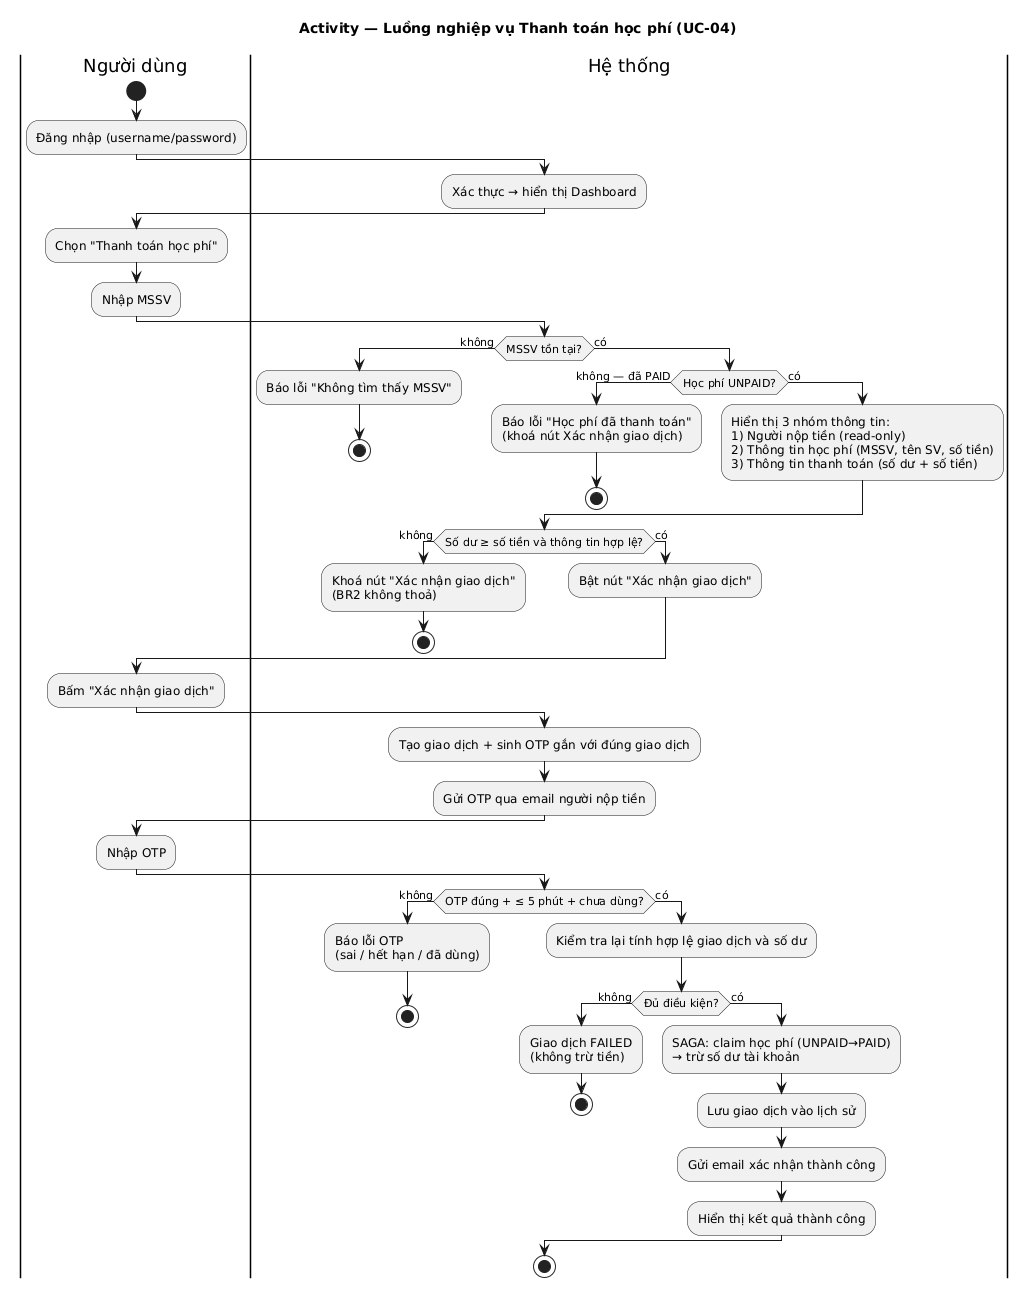

The diagram above was rendered by PlantUML. Its source (embedded in the PNG):
@startuml
title Activity — Luồng nghiệp vụ Thanh toán học phí (UC-04)

|Người dùng|
start
:Đăng nhập (username/password);
|Hệ thống|
:Xác thực → hiển thị Dashboard;

|Người dùng|
:Chọn "Thanh toán học phí";
:Nhập MSSV;

|Hệ thống|
if (MSSV tồn tại?) then (không)
  :Báo lỗi "Không tìm thấy MSSV";
  stop
else (có)
  if (Học phí UNPAID?) then (không — đã PAID)
    :Báo lỗi "Học phí đã thanh toán"\n(khoá nút Xác nhận giao dịch);
    stop
  else (có)
    :Hiển thị 3 nhóm thông tin:\n1) Người nộp tiền (read-only)\n2) Thông tin học phí (MSSV, tên SV, số tiền)\n3) Thông tin thanh toán (số dư + số tiền);
  endif
endif

if (Số dư ≥ số tiền và thông tin hợp lệ?) then (không)
  :Khoá nút "Xác nhận giao dịch"\n(BR2 không thoả);
  stop
else (có)
  :Bật nút "Xác nhận giao dịch";
endif

|Người dùng|
:Bấm "Xác nhận giao dịch";

|Hệ thống|
:Tạo giao dịch + sinh OTP gắn với đúng giao dịch;
:Gửi OTP qua email người nộp tiền;

|Người dùng|
:Nhập OTP;

|Hệ thống|
if (OTP đúng + ≤ 5 phút + chưa dùng?) then (không)
  :Báo lỗi OTP\n(sai / hết hạn / đã dùng);
  stop
else (có)
  :Kiểm tra lại tính hợp lệ giao dịch và số dư;
  if (Đủ điều kiện?) then (không)
    :Giao dịch FAILED\n(không trừ tiền);
    stop
  else (có)
    :SAGA: claim học phí (UNPAID→PAID)\n→ trừ số dư tài khoản;
    :Lưu giao dịch vào lịch sử;
    :Gửi email xác nhận thành công;
    :Hiển thị kết quả thành công;
  endif
endif
stop
@enduml